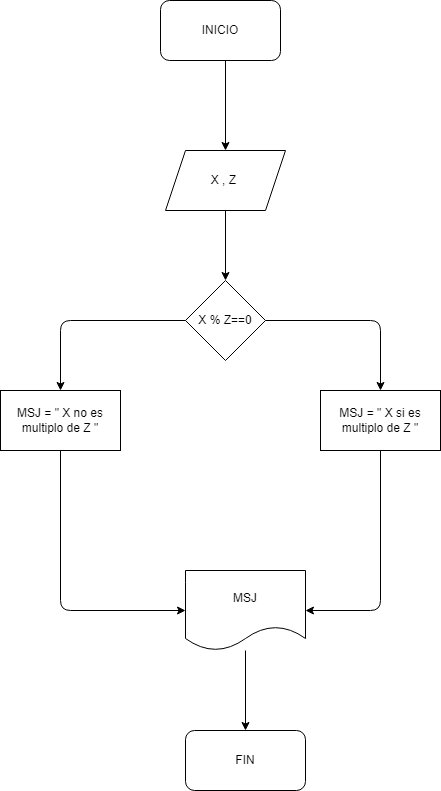

The diagram above was exported from draw.io. Its source (the exported page's mxGraphModel, read from the mxfile embedded in the PNG):
<mxGraphModel dx="844" dy="480" grid="1" gridSize="10" guides="1" tooltips="1" connect="1" arrows="1" fold="1" page="1" pageScale="1" pageWidth="850" pageHeight="1100" math="0" shadow="0">
  <root>
    <mxCell id="0" />
    <mxCell id="1" parent="0" />
    <mxCell id="2" value="" style="edgeStyle=none;html=1;" edge="1" parent="1" target="5">
      <mxGeometry relative="1" as="geometry">
        <mxPoint x="545" y="300" as="sourcePoint" />
      </mxGeometry>
    </mxCell>
    <mxCell id="4" value="" style="edgeStyle=none;html=1;" edge="1" parent="1" source="5" target="8">
      <mxGeometry relative="1" as="geometry" />
    </mxCell>
    <mxCell id="5" value="X , Z&amp;nbsp;" style="shape=parallelogram;perimeter=parallelogramPerimeter;whiteSpace=wrap;html=1;fixedSize=1;" vertex="1" parent="1">
      <mxGeometry x="485" y="390" width="120" height="60" as="geometry" />
    </mxCell>
    <mxCell id="6" value="" style="edgeStyle=none;html=1;" edge="1" parent="1" source="8">
      <mxGeometry relative="1" as="geometry">
        <Array as="points">
          <mxPoint x="700" y="560" />
        </Array>
        <mxPoint x="700" y="630" as="targetPoint" />
      </mxGeometry>
    </mxCell>
    <mxCell id="7" value="" style="edgeStyle=none;html=1;" edge="1" parent="1" source="8" target="12">
      <mxGeometry relative="1" as="geometry">
        <Array as="points">
          <mxPoint x="380" y="560" />
        </Array>
      </mxGeometry>
    </mxCell>
    <mxCell id="8" value="X % Z==0" style="rhombus;whiteSpace=wrap;html=1;" vertex="1" parent="1">
      <mxGeometry x="505" y="520" width="80" height="80" as="geometry" />
    </mxCell>
    <mxCell id="9" style="edgeStyle=none;html=1;exitX=0.5;exitY=1;exitDx=0;exitDy=0;entryX=1;entryY=0.5;entryDx=0;entryDy=0;" edge="1" parent="1" target="14">
      <mxGeometry relative="1" as="geometry">
        <Array as="points">
          <mxPoint x="700" y="850" />
        </Array>
        <mxPoint x="700" y="690" as="sourcePoint" />
      </mxGeometry>
    </mxCell>
    <mxCell id="10" value="MSJ = &quot; X si es multiplo de Z &quot;" style="whiteSpace=wrap;html=1;" vertex="1" parent="1">
      <mxGeometry x="640" y="630" width="120" height="60" as="geometry" />
    </mxCell>
    <mxCell id="11" value="" style="edgeStyle=none;html=1;fillColor=#003366;" edge="1" parent="1" source="12" target="14">
      <mxGeometry relative="1" as="geometry">
        <Array as="points">
          <mxPoint x="380" y="850" />
        </Array>
      </mxGeometry>
    </mxCell>
    <mxCell id="12" value="MSJ = &quot; X no es multiplo de Z &quot;" style="whiteSpace=wrap;html=1;" vertex="1" parent="1">
      <mxGeometry x="320" y="630" width="120" height="60" as="geometry" />
    </mxCell>
    <mxCell id="13" value="" style="edgeStyle=none;html=1;" edge="1" parent="1" source="14">
      <mxGeometry relative="1" as="geometry">
        <mxPoint x="565" y="970" as="targetPoint" />
      </mxGeometry>
    </mxCell>
    <mxCell id="14" value="MSJ" style="shape=document;whiteSpace=wrap;html=1;boundedLbl=1;" vertex="1" parent="1">
      <mxGeometry x="505" y="810" width="120" height="80" as="geometry" />
    </mxCell>
    <mxCell id="16" value="INICIO" style="rounded=1;whiteSpace=wrap;html=1;" vertex="1" parent="1">
      <mxGeometry x="480" y="240" width="120" height="60" as="geometry" />
    </mxCell>
    <mxCell id="17" value="FIN" style="rounded=1;whiteSpace=wrap;html=1;" vertex="1" parent="1">
      <mxGeometry x="505" y="970" width="120" height="60" as="geometry" />
    </mxCell>
  </root>
</mxGraphModel>